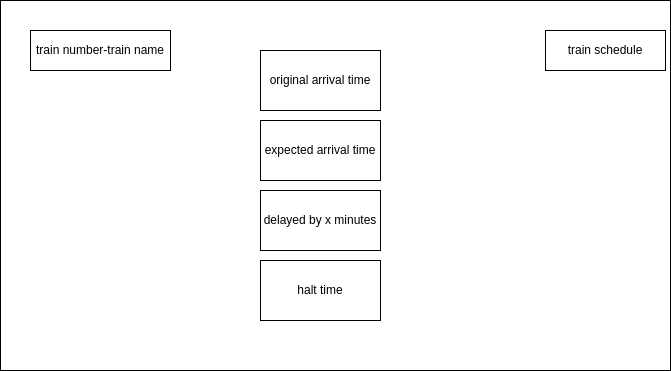

The diagram above was exported from draw.io. Its source (the exported page's mxGraphModel, read from the mxfile embedded in the PNG):
<mxGraphModel dx="1964" dy="583" grid="1" gridSize="10" guides="1" tooltips="1" connect="1" arrows="1" fold="1" page="1" pageScale="1" pageWidth="850" pageHeight="1100" math="0" shadow="0">
  <root>
    <mxCell id="0" />
    <mxCell id="1" parent="0" />
    <mxCell id="7Aahaj949SdKlfNBvTj9-20" value="" style="rounded=0;whiteSpace=wrap;html=1;" vertex="1" parent="1">
      <mxGeometry x="-120" y="40" width="670" height="370" as="geometry" />
    </mxCell>
    <mxCell id="7Aahaj949SdKlfNBvTj9-21" value="expected arrival time" style="rounded=0;whiteSpace=wrap;html=1;" vertex="1" parent="1">
      <mxGeometry x="140" y="160" width="120" height="60" as="geometry" />
    </mxCell>
    <mxCell id="7Aahaj949SdKlfNBvTj9-22" value="original arrival time" style="rounded=0;whiteSpace=wrap;html=1;" vertex="1" parent="1">
      <mxGeometry x="140" y="90" width="120" height="60" as="geometry" />
    </mxCell>
    <mxCell id="7Aahaj949SdKlfNBvTj9-23" value="delayed by x minutes" style="rounded=0;whiteSpace=wrap;html=1;" vertex="1" parent="1">
      <mxGeometry x="140" y="230" width="120" height="60" as="geometry" />
    </mxCell>
    <mxCell id="7Aahaj949SdKlfNBvTj9-24" value="halt time" style="rounded=0;whiteSpace=wrap;html=1;" vertex="1" parent="1">
      <mxGeometry x="140" y="300" width="120" height="60" as="geometry" />
    </mxCell>
    <mxCell id="7Aahaj949SdKlfNBvTj9-25" value="train number-train name" style="rounded=0;whiteSpace=wrap;html=1;" vertex="1" parent="1">
      <mxGeometry x="-90" y="70" width="140" height="40" as="geometry" />
    </mxCell>
    <mxCell id="7Aahaj949SdKlfNBvTj9-26" value="train schedule" style="rounded=0;whiteSpace=wrap;html=1;" vertex="1" parent="1">
      <mxGeometry x="425" y="70" width="120" height="40" as="geometry" />
    </mxCell>
  </root>
</mxGraphModel>